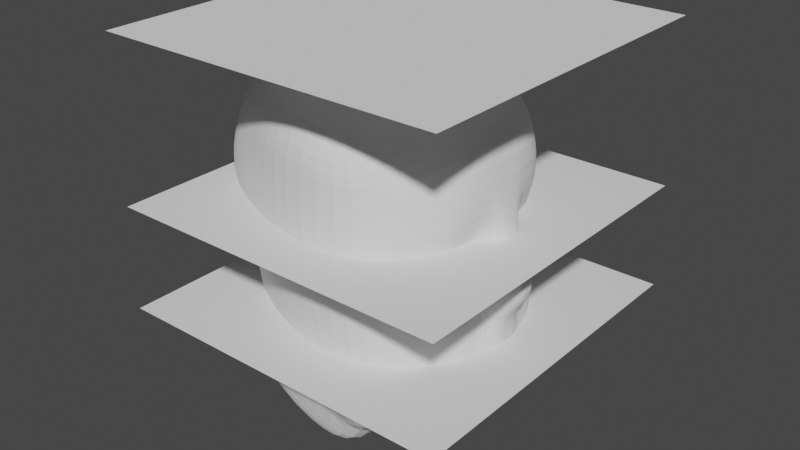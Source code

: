 # Source: 15-Cabeza.blend  (saved by Blender 3.4.6; exported with 4.5.12 LTS)
import bpy
from mathutils import Matrix  # noqa: F401  (used for matrix-valued properties, if any)

bpy.ops.wm.read_factory_settings(use_empty=True)
scene = bpy.context.scene
scene.name = 'Scene'

# ---- collections
col_collection = bpy.data.collections.new('Collection'); scene.collection.children.link(col_collection)

# ---- world
world_world = bpy.data.worlds.new('World'); scene.world = world_world
world_world.use_nodes = True; world_world.node_tree.nodes.clear()
_N = world_world.node_tree.nodes; _L = world_world.node_tree.links
n0 = _N.new('ShaderNodeOutputWorld'); n0.name = 'World Output'; n0.location = (300, 300)
n1 = _N.new('ShaderNodeBackground'); n1.name = 'Background'; n1.location = (10, 300)
n1.inputs[0].default_value = (0.05088, 0.05088, 0.05088, 1.0)
_L.new(n1.outputs[0], n0.inputs[0])
n0.is_active_output = True
world_world.color = (0.05088, 0.05088, 0.05088)
world_world.use_sun_shadow = False
world_world.sun_shadow_jitter_overblur = 0.0

# ---- meshes
me_plane = bpy.data.meshes.new('Plane')
me_plane.from_pydata([(-1.0, -1.0, 0.0), (1.0, -1.0, 0.0), (-1.0, 1.0, 0.0), (1.0, 1.0, 0.0)], [], [(0, 1, 3, 2)])
_uv = me_plane.uv_layers.new(name='UVMap')
_uv.uv.foreach_set('vector', [0.0, 0.0, 1.0, 0.0, 1.0, 1.0, 0.0, 1.0])
me_plane.update()
me_plane_001 = bpy.data.meshes.new('Plane.001')
me_plane_001.from_pydata([(-1.0, -1.0, 0.0), (1.0, -1.0, 0.0), (-1.0, 1.0, 0.0), (1.0, 1.0, 0.0)], [], [(0, 1, 3, 2)])
_uv = me_plane_001.uv_layers.new(name='UVMap')
_uv.uv.foreach_set('vector', [0.0, 0.0, 1.0, 0.0, 1.0, 1.0, 0.0, 1.0])
me_plane_001.update()
me_plane_002 = bpy.data.meshes.new('Plane.002')
me_plane_002.from_pydata([(-1.0, -1.0, 0.0), (1.0, -1.0, 0.0), (-1.0, 1.0, 0.0), (1.0, 1.0, 0.0)], [], [(0, 1, 3, 2)])
_uv = me_plane_002.uv_layers.new(name='UVMap')
_uv.uv.foreach_set('vector', [0.0, 0.0, 1.0, 0.0, 1.0, 1.0, 0.0, 1.0])
me_plane_002.update()
me_cube_001 = bpy.data.meshes.new('Cube.001')
me_cube_001.from_pydata([(-0.8445, 0.0, -0.1887), (-0.7218, 0.0, 1.487), (-0.3929, 0.5085, -0.2598), (-0.5275, 0.5409, 1.12), (0.2402, 0.0, -0.3972), (-0.1664, 0.0, 1.658), (0.236, 0.6573, -0.3588), (-0.1636, 0.6945, 1.262), (0.2736, 0.6986, 1.135), (0.2699, 0.6573, -0.3459), (0.5897, 0.0, -0.3949), (0.4324, 0.0, 1.487), (-0.4562, 0.5085, -0.5245), (-1.0, 0.0, -0.5404), (0.1338, 0.6573, -0.6026), (0.1346, 0.0, -0.6093), (-0.9396, 0.0, 0.6404), (-0.5488, 0.5697, 0.6536), (-0.1361, 0.7211, 0.6464), (0.3073, 0.7211, 0.6837), (0.6998, 0.0, 0.6837), (-0.375, 0.569, 0.06754), (-0.1093, 0.6573, 0.06329), (-0.8322, 0.0, 0.08305), (0.3374, 0.6573, 0.04485), (0.6995, 0.0, 0.04486), (-0.7687, 0.2472, -0.1821), (-0.6572, 0.2479, 1.44), (0.2408, 0.2804, -0.3831), (-0.1664, 0.2757, 1.629), (0.4804, 0.3265, -0.3634), (0.412, 0.2757, 1.458), (-0.9439, 0.2688, -0.5322), (0.1339, 0.2757, -0.6033), (0.5368, 0.2757, 0.6837), (-0.8971, 0.2757, 0.6404), (-0.7887, 0.2744, 0.08315), (0.652, 0.2724, 0.04495), (-0.5965, 0.3444, 1.361), (0.2378, 0.4134, -0.366), (0.3684, 0.4368, -0.345), (0.1338, 0.4114, -0.6026), (-0.8425, 0.3836, 0.6404), (-0.7311, 0.3783, 0.08392), (-0.7115, 0.3497, -0.1816), (-0.1664, 0.4114, 1.559), (0.3355, 0.4114, 1.388), (-0.9006, 0.3854, -0.5352), (0.503, 0.4114, 0.6837), (0.5833, 0.4107, 0.04487), (-0.8332, 0.1399, -0.1865), (-0.1664, 0.1485, 1.658), (0.4324, 0.1485, 1.487), (-0.9937, 0.1454, -0.5362), (0.5368, 0.1485, 0.6837), (0.6806, 0.1459, 0.04493), (-0.7188, 0.1452, 1.484), (0.2406, 0.1509, -0.3924), (0.5797, 0.1863, -0.3859), (0.1342, 0.1485, -0.6061), (-0.9396, 0.1485, 0.6404), (-0.8322, 0.1485, 0.08305), (-0.8432, 0.07062, -0.1886), (-0.1664, 0.07158, 1.658), (0.4324, 0.07158, 1.487), (-0.9989, 0.07111, -0.5395), (0.6998, 0.07158, 0.6837), (0.6976, 0.07063, 0.04488), (-0.7218, 0.07156, 1.487), (0.24, 0.07206, -0.3951), (0.5866, 0.09163, -0.3916), (0.1346, 0.0716, -0.6088), (-0.9396, 0.07158, 0.6404), (-0.8322, 0.07158, 0.08305), (-1.021, 0.0, 0.7998), (-0.5827, 0.5648, 0.805), (-0.147, 0.7165, 0.8489), (0.2884, 0.7172, 0.8117), (0.6881, 0.0, 0.8281), (0.6496, 0.2757, 0.8342), (-0.975, 0.2709, 0.7918), (0.5764, 0.4114, 0.8354), (-0.9194, 0.3769, 0.7782), (-1.021, 0.1479, 0.7994), (0.6794, 0.1485, 0.8303), (-1.021, 0.07157, 0.7998), (0.6881, 0.07158, 0.8281), (-0.8627, 0.0, 0.2924), (-0.4215, 0.5692, 0.282), (-0.1083, 0.6804, 0.2677), (0.3265, 0.6804, 0.2756), (0.6996, 0.0, 0.2756), (-0.8196, 0.2749, 0.2924), (0.6104, 0.2736, 0.2757), (0.5665, 0.411, 0.2756), (-0.7631, 0.3803, 0.2929), (-0.8627, 0.1485, 0.2924), (0.6286, 0.1468, 0.2757), (-0.8627, 0.07158, 0.2924), (0.6984, 0.07097, 0.2756), (-0.8921, 0.0, 0.4122), (-0.5037, 0.5694, 0.4461), (-0.1165, 0.6928, 0.4539), (0.3163, 0.6928, 0.4285), (0.8677, 0.0, 0.3999), (-0.8492, 0.2751, 0.4122), (0.588, 0.2742, 0.4), (0.5574, 0.4111, 0.4), (-0.7933, 0.3813, 0.4126), (-0.8921, 0.1485, 0.4122), (0.6007, 0.1473, 0.4), (-0.8921, 0.07158, 0.4122), (0.8668, 0.07116, 0.4), (-0.9511, 0.0, 1.177), (-0.579, 0.5524, 0.9459), (-0.1535, 0.7051, 1.032), (0.287, 0.7076, 0.9555), (0.6587, 0.0, 1.19), (0.6296, 0.2757, 1.178), (-0.8953, 0.2589, 1.148), (0.5547, 0.4114, 1.142), (-0.837, 0.36, 1.101), (-0.9492, 0.1465, 1.175), (0.6545, 0.1485, 1.191), (-0.9511, 0.07157, 1.177), (0.6587, 0.07158, 1.19), (-0.3695, 0.5392, -0.08506), (0.01679, 0.6573, -0.2012), (0.3073, 0.6573, -0.2084), (0.6854, 0.0, -0.2249), (-0.8331, 0.0, -0.05623), (0.6075, 0.299, -0.2093), (-0.7737, 0.261, -0.05295), (0.5205, 0.4236, -0.1921), (-0.7163, 0.3642, -0.05228), (-0.8276, 0.1442, -0.05513), (0.6709, 0.1658, -0.2204), (-0.8325, 0.07111, -0.05616), (0.6829, 0.08097, -0.2232)], [], [(121, 38, 3, 114), (114, 3, 7, 115), (101, 17, 18, 102), (112, 66, 20, 104), (44, 2, 12, 47), (63, 68, 1, 5), (125, 64, 11, 117), (39, 6, 9, 40), (63, 5, 11, 64), (115, 7, 8, 116), (65, 71, 15, 13), (69, 4, 15, 71), (102, 18, 19, 103), (2, 6, 14, 12), (108, 42, 17, 101), (134, 43, 21, 126), (127, 22, 24, 128), (138, 67, 25, 129), (126, 21, 22, 127), (133, 49, 37, 131), (135, 61, 36, 132), (109, 60, 35, 105), (39, 28, 33, 41), (47, 41, 33, 32), (45, 29, 31, 46), (57, 28, 30, 58), (120, 46, 31, 118), (45, 38, 27, 29), (50, 26, 32, 53), (107, 48, 34, 106), (122, 56, 27, 119), (103, 19, 48, 107), (7, 3, 38, 45), (116, 8, 46, 120), (7, 45, 46, 8), (12, 14, 41, 47), (6, 39, 41, 14), (128, 24, 49, 133), (132, 36, 43, 134), (105, 35, 42, 108), (28, 39, 40, 30), (26, 44, 47, 32), (119, 27, 38, 121), (124, 68, 56, 122), (62, 50, 53, 65), (69, 57, 58, 70), (111, 72, 60, 109), (137, 73, 61, 135), (131, 37, 55, 136), (28, 57, 59, 33), (32, 33, 59, 53), (29, 51, 52, 31), (118, 31, 52, 123), (29, 27, 56, 51), (106, 34, 54, 110), (130, 23, 73, 137), (100, 16, 72, 111), (4, 69, 70, 10), (0, 62, 65, 13), (113, 1, 68, 124), (136, 55, 67, 138), (57, 69, 71, 59), (53, 59, 71, 65), (51, 63, 64, 52), (123, 52, 64, 125), (51, 56, 68, 63), (110, 54, 66, 112), (54, 84, 86, 66), (16, 74, 85, 72), (34, 79, 84, 54), (72, 85, 83, 60), (35, 80, 82, 42), (19, 77, 81, 48), (60, 83, 80, 35), (48, 81, 79, 34), (18, 76, 77, 19), (66, 86, 78, 20), (17, 75, 76, 18), (42, 82, 75, 17), (55, 97, 99, 67), (23, 87, 98, 73), (37, 93, 97, 55), (73, 98, 96, 61), (36, 92, 95, 43), (24, 90, 94, 49), (49, 94, 93, 37), (61, 96, 92, 36), (43, 95, 88, 21), (22, 89, 90, 24), (67, 99, 91, 25), (21, 88, 89, 22), (97, 110, 112, 99), (87, 100, 111, 98), (93, 106, 110, 97), (98, 111, 109, 96), (92, 105, 108, 95), (90, 103, 107, 94), (94, 107, 106, 93), (96, 109, 105, 92), (95, 108, 101, 88), (89, 102, 103, 90), (99, 112, 104, 91), (88, 101, 102, 89), (84, 123, 125, 86), (74, 113, 124, 85), (79, 118, 123, 84), (85, 124, 122, 83), (80, 119, 121, 82), (77, 116, 120, 81), (83, 122, 119, 80), (81, 120, 118, 79), (76, 115, 116, 77), (86, 125, 117, 78), (75, 114, 115, 76), (82, 121, 114, 75), (58, 136, 138, 70), (0, 130, 137, 62), (30, 131, 136, 58), (62, 137, 135, 50), (26, 132, 134, 44), (9, 128, 133, 40), (50, 135, 132, 26), (40, 133, 131, 30), (2, 126, 127, 6), (70, 138, 129, 10), (6, 127, 128, 9), (44, 134, 126, 2)])
_uv = me_cube_001.uv_layers.new(name='UVMap')
_uv.uv.foreach_set('vector', [0.5753, 0.171, 0.625, 0.171, 0.625, 0.25, 0.5753, 0.25, 0.5753, 0.25, 0.625, 0.25, 0.625, 0.5, 0.5753, 0.5, 0.4691, 0.25, 0.5, 0.25, 0.5, 0.5, 0.4691, 0.5, 0.4691, 0.7252, 0.5, 0.7252, 0.5, 0.75, 0.4691, 0.75, 0.375, 0.171, 0.375, 0.25, 0.375, 0.25, 0.375, 0.171, 0.625, 0.7252, 0.875, 0.7252, 0.875, 0.75, 0.625, 0.75, 0.5753, 0.7252, 0.625, 0.7252, 0.625, 0.75, 0.5753, 0.75, 0.375, 0.579, 0.375, 0.5, 0.375, 0.5, 0.375, 0.579, 0.625, 0.7252, 0.625, 0.75, 0.625, 0.75, 0.625, 0.7252, 0.5753, 0.5, 0.625, 0.5, 0.625, 0.5, 0.5753, 0.5, 0.125, 0.7252, 0.375, 0.7252, 0.375, 0.75, 0.125, 0.75, 0.375, 0.7252, 0.375, 0.75, 0.375, 0.75, 0.375, 0.7252, 0.4691, 0.5, 0.5, 0.5, 0.5, 0.5, 0.4691, 0.5, 0.375, 0.25, 0.375, 0.5, 0.375, 0.5, 0.375, 0.25, 0.4691, 0.171, 0.5, 0.171, 0.5, 0.25, 0.4691, 0.25, 0.4032, 0.171, 0.4305, 0.171, 0.4305, 0.25, 0.4032, 0.25, 0.4032, 0.5, 0.4305, 0.5, 0.4305, 0.5, 0.4032, 0.5, 0.4032, 0.7252, 0.4305, 0.7252, 0.4305, 0.75, 0.4032, 0.75, 0.4032, 0.25, 0.4305, 0.25, 0.4305, 0.5, 0.4032, 0.5, 0.4032, 0.579, 0.4305, 0.579, 0.4305, 0.6544, 0.4032, 0.6544, 0.4032, 0.05147, 0.4305, 0.05147, 0.4305, 0.09559, 0.4032, 0.09559, 0.4691, 0.05147, 0.5, 0.05147, 0.5, 0.09559, 0.4691, 0.09559, 0.375, 0.579, 0.375, 0.6544, 0.375, 0.6544, 0.375, 0.579, 0.125, 0.579, 0.375, 0.579, 0.375, 0.6544, 0.125, 0.6544, 0.625, 0.579, 0.625, 0.6544, 0.625, 0.6544, 0.625, 0.579, 0.375, 0.6985, 0.375, 0.6544, 0.375, 0.6544, 0.375, 0.6985, 0.5753, 0.579, 0.625, 0.579, 0.625, 0.6544, 0.5753, 0.6544, 0.625, 0.579, 0.875, 0.579, 0.875, 0.6544, 0.625, 0.6544, 0.375, 0.05147, 0.375, 0.09559, 0.375, 0.09559, 0.375, 0.05147, 0.4691, 0.579, 0.5, 0.579, 0.5, 0.6544, 0.4691, 0.6544, 0.5753, 0.05147, 0.625, 0.05147, 0.625, 0.09559, 0.5753, 0.09559, 0.4691, 0.5, 0.5, 0.5, 0.5, 0.579, 0.4691, 0.579, 0.625, 0.5, 0.875, 0.5, 0.875, 0.579, 0.625, 0.579, 0.5753, 0.5, 0.625, 0.5, 0.625, 0.579, 0.5753, 0.579, 0.625, 0.5, 0.625, 0.579, 0.625, 0.579, 0.625, 0.5, 0.125, 0.5, 0.375, 0.5, 0.375, 0.579, 0.125, 0.579, 0.375, 0.5, 0.375, 0.579, 0.375, 0.579, 0.375, 0.5, 0.4032, 0.5, 0.4305, 0.5, 0.4305, 0.579, 0.4032, 0.579, 0.4032, 0.09559, 0.4305, 0.09559, 0.4305, 0.171, 0.4032, 0.171, 0.4691, 0.09559, 0.5, 0.09559, 0.5, 0.171, 0.4691, 0.171, 0.375, 0.6544, 0.375, 0.579, 0.375, 0.579, 0.375, 0.6544, 0.375, 0.09559, 0.375, 0.171, 0.375, 0.171, 0.375, 0.09559, 0.5753, 0.09559, 0.625, 0.09559, 0.625, 0.171, 0.5753, 0.171, 0.5753, 0.02482, 0.625, 0.02482, 0.625, 0.05147, 0.5753, 0.05147, 0.375, 0.02482, 0.375, 0.05147, 0.375, 0.05147, 0.375, 0.02482, 0.375, 0.7252, 0.375, 0.6985, 0.375, 0.6985, 0.375, 0.7252, 0.4691, 0.02482, 0.5, 0.02482, 0.5, 0.05147, 0.4691, 0.05147, 0.4032, 0.02482, 0.4305, 0.02482, 0.4305, 0.05147, 0.4032, 0.05147, 0.4032, 0.6544, 0.4305, 0.6544, 0.4305, 0.6985, 0.4032, 0.6985, 0.375, 0.6544, 0.375, 0.6985, 0.375, 0.6985, 0.375, 0.6544, 0.125, 0.6544, 0.375, 0.6544, 0.375, 0.6985, 0.125, 0.6985, 0.625, 0.6544, 0.625, 0.6985, 0.625, 0.6985, 0.625, 0.6544, 0.5753, 0.6544, 0.625, 0.6544, 0.625, 0.6985, 0.5753, 0.6985, 0.625, 0.6544, 0.875, 0.6544, 0.875, 0.6985, 0.625, 0.6985, 0.4691, 0.6544, 0.5, 0.6544, 0.5, 0.6985, 0.4691, 0.6985, 0.4032, 0.0, 0.4305, 0.0, 0.4305, 0.02482, 0.4032, 0.02482, 0.4691, 0.0, 0.5, 0.0, 0.5, 0.02482, 0.4691, 0.02482, 0.375, 0.75, 0.375, 0.7252, 0.375, 0.7252, 0.375, 0.75, 0.375, 0.0, 0.375, 0.02482, 0.375, 0.02482, 0.375, 0.0, 0.5753, 0.0, 0.625, 0.0, 0.625, 0.02482, 0.5753, 0.02482, 0.4032, 0.6985, 0.4305, 0.6985, 0.4305, 0.7252, 0.4032, 0.7252, 0.375, 0.6985, 0.375, 0.7252, 0.375, 0.7252, 0.375, 0.6985, 0.125, 0.6985, 0.375, 0.6985, 0.375, 0.7252, 0.125, 0.7252, 0.625, 0.6985, 0.625, 0.7252, 0.625, 0.7252, 0.625, 0.6985, 0.5753, 0.6985, 0.625, 0.6985, 0.625, 0.7252, 0.5753, 0.7252, 0.625, 0.6985, 0.875, 0.6985, 0.875, 0.7252, 0.625, 0.7252, 0.4691, 0.6985, 0.5, 0.6985, 0.5, 0.7252, 0.4691, 0.7252, 0.5, 0.6985, 0.5215, 0.6985, 0.5215, 0.7252, 0.5, 0.7252, 0.5, 0.0, 0.5215, 0.0, 0.5215, 0.02482, 0.5, 0.02482, 0.5, 0.6544, 0.5215, 0.6544, 0.5215, 0.6985, 0.5, 0.6985, 0.5, 0.02482, 0.5215, 0.02482, 0.5215, 0.05147, 0.5, 0.05147, 0.5, 0.09559, 0.5215, 0.09559, 0.5215, 0.171, 0.5, 0.171, 0.5, 0.5, 0.5215, 0.5, 0.5215, 0.579, 0.5, 0.579, 0.5, 0.05147, 0.5215, 0.05147, 0.5215, 0.09559, 0.5, 0.09559, 0.5, 0.579, 0.5215, 0.579, 0.5215, 0.6544, 0.5, 0.6544, 0.5, 0.5, 0.5215, 0.5, 0.5215, 0.5, 0.5, 0.5, 0.5, 0.7252, 0.5215, 0.7252, 0.5215, 0.75, 0.5, 0.75, 0.5, 0.25, 0.5215, 0.25, 0.5215, 0.5, 0.5, 0.5, 0.5, 0.171, 0.5215, 0.171, 0.5215, 0.25, 0.5, 0.25, 0.4305, 0.6985, 0.4556, 0.6985, 0.4556, 0.7252, 0.4305, 0.7252, 0.4305, 0.0, 0.4556, 0.0, 0.4556, 0.02482, 0.4305, 0.02482, 0.4305, 0.6544, 0.4556, 0.6544, 0.4556, 0.6985, 0.4305, 0.6985, 0.4305, 0.02482, 0.4556, 0.02482, 0.4556, 0.05147, 0.4305, 0.05147, 0.4305, 0.09559, 0.4556, 0.09559, 0.4556, 0.171, 0.4305, 0.171, 0.4305, 0.5, 0.4556, 0.5, 0.4556, 0.579, 0.4305, 0.579, 0.4305, 0.579, 0.4556, 0.579, 0.4556, 0.6544, 0.4305, 0.6544, 0.4305, 0.05147, 0.4556, 0.05147, 0.4556, 0.09559, 0.4305, 0.09559, 0.4305, 0.171, 0.4556, 0.171, 0.4556, 0.25, 0.4305, 0.25, 0.4305, 0.5, 0.4556, 0.5, 0.4556, 0.5, 0.4305, 0.5, 0.4305, 0.7252, 0.4556, 0.7252, 0.4556, 0.75, 0.4305, 0.75, 0.4305, 0.25, 0.4556, 0.25, 0.4556, 0.5, 0.4305, 0.5, 0.4556, 0.6985, 0.4691, 0.6985, 0.4691, 0.7252, 0.4556, 0.7252, 0.4556, 0.0, 0.4691, 0.0, 0.4691, 0.02482, 0.4556, 0.02482, 0.4556, 0.6544, 0.4691, 0.6544, 0.4691, 0.6985, 0.4556, 0.6985, 0.4556, 0.02482, 0.4691, 0.02482, 0.4691, 0.05147, 0.4556, 0.05147, 0.4556, 0.09559, 0.4691, 0.09559, 0.4691, 0.171, 0.4556, 0.171, 0.4556, 0.5, 0.4691, 0.5, 0.4691, 0.579, 0.4556, 0.579, 0.4556, 0.579, 0.4691, 0.579, 0.4691, 0.6544, 0.4556, 0.6544, 0.4556, 0.05147, 0.4691, 0.05147, 0.4691, 0.09559, 0.4556, 0.09559, 0.4556, 0.171, 0.4691, 0.171, 0.4691, 0.25, 0.4556, 0.25, 0.4556, 0.5, 0.4691, 0.5, 0.4691, 0.5, 0.4556, 0.5, 0.4556, 0.7252, 0.4691, 0.7252, 0.4691, 0.75, 0.4556, 0.75, 0.4556, 0.25, 0.4691, 0.25, 0.4691, 0.5, 0.4556, 0.5, 0.5215, 0.6985, 0.5753, 0.6985, 0.5753, 0.7252, 0.5215, 0.7252, 0.5215, 0.0, 0.5753, 0.0, 0.5753, 0.02482, 0.5215, 0.02482, 0.5215, 0.6544, 0.5753, 0.6544, 0.5753, 0.6985, 0.5215, 0.6985, 0.5215, 0.02482, 0.5753, 0.02482, 0.5753, 0.05147, 0.5215, 0.05147, 0.5215, 0.09559, 0.5753, 0.09559, 0.5753, 0.171, 0.5215, 0.171, 0.5215, 0.5, 0.5753, 0.5, 0.5753, 0.579, 0.5215, 0.579, 0.5215, 0.05147, 0.5753, 0.05147, 0.5753, 0.09559, 0.5215, 0.09559, 0.5215, 0.579, 0.5753, 0.579, 0.5753, 0.6544, 0.5215, 0.6544, 0.5215, 0.5, 0.5753, 0.5, 0.5753, 0.5, 0.5215, 0.5, 0.5215, 0.7252, 0.5753, 0.7252, 0.5753, 0.75, 0.5215, 0.75, 0.5215, 0.25, 0.5753, 0.25, 0.5753, 0.5, 0.5215, 0.5, 0.5215, 0.171, 0.5753, 0.171, 0.5753, 0.25, 0.5215, 0.25, 0.375, 0.6985, 0.4032, 0.6985, 0.4032, 0.7252, 0.375, 0.7252, 0.375, 0.0, 0.4032, 0.0, 0.4032, 0.02482, 0.375, 0.02482, 0.375, 0.6544, 0.4032, 0.6544, 0.4032, 0.6985, 0.375, 0.6985, 0.375, 0.02482, 0.4032, 0.02482, 0.4032, 0.05147, 0.375, 0.05147, 0.375, 0.09559, 0.4032, 0.09559, 0.4032, 0.171, 0.375, 0.171, 0.375, 0.5, 0.4032, 0.5, 0.4032, 0.579, 0.375, 0.579, 0.375, 0.05147, 0.4032, 0.05147, 0.4032, 0.09559, 0.375, 0.09559, 0.375, 0.579, 0.4032, 0.579, 0.4032, 0.6544, 0.375, 0.6544, 0.375, 0.25, 0.4032, 0.25, 0.4032, 0.5, 0.375, 0.5, 0.375, 0.7252, 0.4032, 0.7252, 0.4032, 0.75, 0.375, 0.75, 0.375, 0.5, 0.4032, 0.5, 0.4032, 0.5, 0.375, 0.5, 0.375, 0.171, 0.4032, 0.171, 0.4032, 0.25, 0.375, 0.25])
me_cube_001.use_mirror_y = True
me_cube_001.update()

# ---- objects
ob_referenciafrente = bpy.data.objects.new('referenciaFrente', None)
ob_referencialado = bpy.data.objects.new('referenciaLado', None)
ob_ajustecabeza = bpy.data.objects.new('ajusteCabeza', me_plane)
ob_ajusteojos = bpy.data.objects.new('ajusteOjos', me_plane_001)
ob_ajusteboca = bpy.data.objects.new('ajusteBoca', me_plane_002)
ob_cabreza = bpy.data.objects.new('Cabreza', me_cube_001)
ob_ejesimetria = bpy.data.objects.new('ejeSimetria', None)

# ---- transforms, parenting, visibility, modifiers, constraints
ob_referenciafrente.location = (0.0, 0.0, 0.0)
ob_referenciafrente.rotation_euler = (0.0, -1.571, 0.0)
ob_referenciafrente.empty_display_type = 'IMAGE'
ob_referenciafrente.empty_display_size = 5.0
ob_referencialado.location = (0.0, 0.0, -0.1872)
ob_referencialado.rotation_euler = (0.0, -1.571, 1.571)
ob_referencialado.empty_display_type = 'IMAGE'
ob_referencialado.empty_display_size = 5.0
ob_ajustecabeza.location = (0.0, 0.0, 1.631)
ob_ajusteojos.location = (0.0, 0.0, 0.6983)
ob_ajusteboca.location = (0.0, 0.0, 0.08997)
ob_cabreza.location = (0.0, 0.0, 0.0)
ob_cabreza.use_mesh_mirror_y = True
_m = ob_cabreza.modifiers.new('Mirror', 'MIRROR')
_m.use_axis = (False, True, False)
_m.use_clip = True
_m.mirror_object = ob_ejesimetria
_m = ob_cabreza.modifiers.new('Subdivision', 'SUBSURF')
ob_ejesimetria.location = (0.0, 0.0, 0.0)

# ---- collection membership
col_collection.objects.link(ob_referenciafrente)
col_collection.objects.link(ob_referencialado)
col_collection.objects.link(ob_ajustecabeza)
col_collection.objects.link(ob_ajusteojos)
col_collection.objects.link(ob_ajusteboca)
col_collection.objects.link(ob_cabreza)
col_collection.objects.link(ob_ejesimetria)

# ---- scene / render settings (as saved in the file)
scene.frame_start = 1; scene.frame_end = 250; scene.frame_set(1)
scene.render.engine = 'BLENDER_EEVEE_NEXT'
scene.cycles.sampling_pattern = 'TABULATED_SOBOL'
scene.cycles.use_light_tree = False
scene.view_settings.view_transform = 'Filmic'
bpy.context.view_layer.update()

# ---- added for rendering (the .blend has no active camera and no usable light): camera, sun
cam_auto = bpy.data.cameras.new('AutoCamera')
cam_auto.lens = 50.0
cam_auto.sensor_width = 36.0
cam_auto.clip_end = 1000.0
ob_auto_camera = bpy.data.objects.new('AutoCamera', cam_auto)
scene.collection.objects.link(ob_auto_camera)
ob_auto_camera.location = (3.35401, -4.03759, 3.21588)
ob_auto_camera.rotation_euler = (1.09748, -7.21219e-08, 0.694738)
scene.camera = ob_auto_camera
light_auto_sun = bpy.data.lights.new('AutoSun', 'SUN')
light_auto_sun.energy = 3.0
light_auto_sun.angle = 0.0523599
ob_auto_sun = bpy.data.objects.new('AutoSun', light_auto_sun)
scene.collection.objects.link(ob_auto_sun)
ob_auto_sun.rotation_euler = (0.872665, 0.174533, 0.523599)
bpy.context.view_layer.update()
